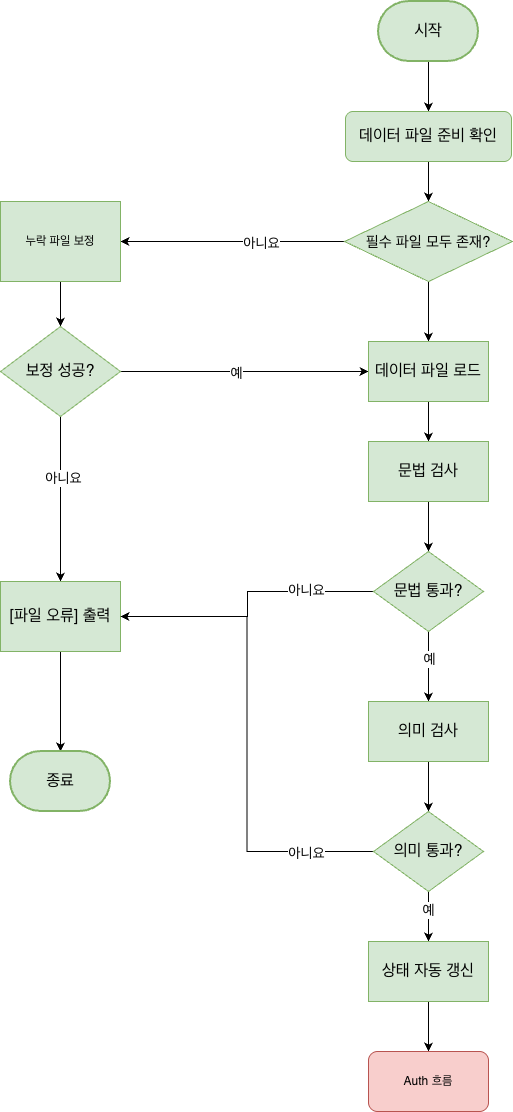

The diagram above was exported from draw.io. Its source (the exported page's mxGraphModel, read from the mxfile embedded in the PNG):
<mxGraphModel dx="1168" dy="723" grid="0" gridSize="10" guides="1" tooltips="1" connect="1" arrows="1" fold="1" page="1" pageScale="1" pageWidth="827" pageHeight="1169" math="0" shadow="0">
  <root>
    <mxCell id="0" />
    <mxCell id="1" parent="0" />
    <mxCell id="T2rwLHK0qduM_W-jJkwN-4" edge="1" parent="1" style="edgeStyle=orthogonalEdgeStyle;rounded=0;orthogonalLoop=1;jettySize=auto;html=1;entryX=0.5;entryY=0;entryDx=0;entryDy=0;" target="T2rwLHK0qduM_W-jJkwN-3">
      <mxGeometry relative="1" as="geometry">
        <mxPoint x="488" y="80" as="sourcePoint" />
      </mxGeometry>
    </mxCell>
    <mxCell id="T2rwLHK0qduM_W-jJkwN-6" edge="1" parent="1" source="T2rwLHK0qduM_W-jJkwN-3" style="edgeStyle=orthogonalEdgeStyle;rounded=0;orthogonalLoop=1;jettySize=auto;html=1;" target="T2rwLHK0qduM_W-jJkwN-5" value="">
      <mxGeometry relative="1" as="geometry" />
    </mxCell>
    <mxCell id="T2rwLHK0qduM_W-jJkwN-3" parent="1" style="rounded=1;whiteSpace=wrap;html=1;fillColor=#d5e8d4;strokeColor=#82b366;" value="&lt;span style=&quot;font-size: 16px;&quot;&gt;데이터 파일 준비 확인&lt;/span&gt;" vertex="1">
      <mxGeometry height="50" width="166" x="405" y="130" as="geometry" />
    </mxCell>
    <mxCell id="T2rwLHK0qduM_W-jJkwN-8" edge="1" parent="1" source="T2rwLHK0qduM_W-jJkwN-5" style="edgeStyle=orthogonalEdgeStyle;rounded=0;orthogonalLoop=1;jettySize=auto;html=1;" target="T2rwLHK0qduM_W-jJkwN-7" value="">
      <mxGeometry relative="1" as="geometry" />
    </mxCell>
    <mxCell id="T2rwLHK0qduM_W-jJkwN-9" connectable="0" parent="T2rwLHK0qduM_W-jJkwN-8" style="edgeLabel;html=1;align=center;verticalAlign=middle;resizable=0;points=[];" value="&lt;font style=&quot;font-size: 14px;&quot;&gt;아니요&lt;/font&gt;" vertex="1">
      <mxGeometry relative="1" x="-0.2545" y="1" as="geometry">
        <mxPoint as="offset" />
      </mxGeometry>
    </mxCell>
    <mxCell id="T2rwLHK0qduM_W-jJkwN-13" edge="1" parent="1" source="T2rwLHK0qduM_W-jJkwN-5" style="edgeStyle=orthogonalEdgeStyle;rounded=0;orthogonalLoop=1;jettySize=auto;html=1;" target="T2rwLHK0qduM_W-jJkwN-12" value="">
      <mxGeometry relative="1" as="geometry" />
    </mxCell>
    <mxCell id="T2rwLHK0qduM_W-jJkwN-5" parent="1" style="rhombus;whiteSpace=wrap;html=1;fillColor=#d5e8d4;strokeColor=#82b366;" value="&lt;font style=&quot;font-size: 15px;&quot;&gt;필수 파일 모두 존재?&lt;/font&gt;" vertex="1">
      <mxGeometry height="80" width="168" x="404" y="220" as="geometry" />
    </mxCell>
    <mxCell id="T2rwLHK0qduM_W-jJkwN-11" edge="1" parent="1" source="T2rwLHK0qduM_W-jJkwN-7" style="edgeStyle=orthogonalEdgeStyle;rounded=0;orthogonalLoop=1;jettySize=auto;html=1;" target="T2rwLHK0qduM_W-jJkwN-10" value="">
      <mxGeometry relative="1" as="geometry" />
    </mxCell>
    <mxCell id="T2rwLHK0qduM_W-jJkwN-7" parent="1" style="rounded=0;whiteSpace=wrap;html=1;fillColor=#d5e8d4;strokeColor=#82b366;" value="누락 파일 보정" vertex="1">
      <mxGeometry height="80" width="120" x="60" y="220" as="geometry" />
    </mxCell>
    <mxCell id="T2rwLHK0qduM_W-jJkwN-26" edge="1" parent="1" source="T2rwLHK0qduM_W-jJkwN-10" style="edgeStyle=orthogonalEdgeStyle;rounded=0;orthogonalLoop=1;jettySize=auto;html=1;" target="T2rwLHK0qduM_W-jJkwN-25" value="">
      <mxGeometry relative="1" as="geometry" />
    </mxCell>
    <mxCell id="T2rwLHK0qduM_W-jJkwN-27" connectable="0" parent="T2rwLHK0qduM_W-jJkwN-26" style="edgeLabel;html=1;align=center;verticalAlign=middle;resizable=0;points=[];" value="&lt;font style=&quot;font-size: 14px;&quot;&gt;아니요&lt;/font&gt;" vertex="1">
      <mxGeometry relative="1" x="-0.2545" y="2" as="geometry">
        <mxPoint as="offset" />
      </mxGeometry>
    </mxCell>
    <mxCell id="JtFe-pOqYqbsmL77fuVz-1" edge="1" parent="1" source="T2rwLHK0qduM_W-jJkwN-10" style="edgeStyle=orthogonalEdgeStyle;rounded=0;orthogonalLoop=1;jettySize=auto;html=1;entryX=0;entryY=0.5;entryDx=0;entryDy=0;" target="T2rwLHK0qduM_W-jJkwN-12">
      <mxGeometry relative="1" as="geometry" />
    </mxCell>
    <mxCell id="JtFe-pOqYqbsmL77fuVz-3" connectable="0" parent="JtFe-pOqYqbsmL77fuVz-1" style="edgeLabel;html=1;align=center;verticalAlign=middle;resizable=0;points=[];" value="&lt;font style=&quot;font-size: 14px;&quot;&gt;예&lt;/font&gt;" vertex="1">
      <mxGeometry relative="1" x="-0.0716" y="-1" as="geometry">
        <mxPoint as="offset" />
      </mxGeometry>
    </mxCell>
    <mxCell id="T2rwLHK0qduM_W-jJkwN-10" parent="1" style="rhombus;whiteSpace=wrap;html=1;fillColor=#d5e8d4;strokeColor=#82b366;" value="&lt;font style=&quot;font-size: 16px;&quot;&gt;보정 성공?&lt;/font&gt;" vertex="1">
      <mxGeometry height="90" width="120" x="60" y="345" as="geometry" />
    </mxCell>
    <mxCell id="T2rwLHK0qduM_W-jJkwN-15" edge="1" parent="1" source="T2rwLHK0qduM_W-jJkwN-12" style="edgeStyle=orthogonalEdgeStyle;rounded=0;orthogonalLoop=1;jettySize=auto;html=1;" target="T2rwLHK0qduM_W-jJkwN-14" value="">
      <mxGeometry relative="1" as="geometry" />
    </mxCell>
    <mxCell id="T2rwLHK0qduM_W-jJkwN-12" parent="1" style="rounded=0;whiteSpace=wrap;html=1;fillColor=#d5e8d4;strokeColor=#82b366;" value="&lt;font style=&quot;font-size: 16px;&quot;&gt;데이터 파일 로드&lt;/font&gt;" vertex="1">
      <mxGeometry height="60" width="120" x="428" y="360" as="geometry" />
    </mxCell>
    <mxCell id="T2rwLHK0qduM_W-jJkwN-21" edge="1" parent="1" source="T2rwLHK0qduM_W-jJkwN-14" style="edgeStyle=orthogonalEdgeStyle;rounded=0;orthogonalLoop=1;jettySize=auto;html=1;" target="T2rwLHK0qduM_W-jJkwN-16" value="">
      <mxGeometry relative="1" as="geometry" />
    </mxCell>
    <mxCell id="T2rwLHK0qduM_W-jJkwN-14" parent="1" style="rounded=0;whiteSpace=wrap;html=1;fillColor=#d5e8d4;strokeColor=#82b366;" value="&lt;font style=&quot;font-size: 16px;&quot;&gt;문법 검사&lt;/font&gt;" vertex="1">
      <mxGeometry height="60" width="120" x="428" y="460" as="geometry" />
    </mxCell>
    <mxCell id="T2rwLHK0qduM_W-jJkwN-23" edge="1" parent="1" source="T2rwLHK0qduM_W-jJkwN-16" style="edgeStyle=orthogonalEdgeStyle;rounded=0;orthogonalLoop=1;jettySize=auto;html=1;" target="T2rwLHK0qduM_W-jJkwN-22" value="">
      <mxGeometry relative="1" as="geometry" />
    </mxCell>
    <mxCell id="T2rwLHK0qduM_W-jJkwN-24" connectable="0" parent="T2rwLHK0qduM_W-jJkwN-23" style="edgeLabel;html=1;align=center;verticalAlign=middle;resizable=0;points=[];" value="&lt;font style=&quot;font-size: 14px;&quot;&gt;예&lt;/font&gt;" vertex="1">
      <mxGeometry relative="1" x="-0.2" as="geometry">
        <mxPoint as="offset" />
      </mxGeometry>
    </mxCell>
    <mxCell id="T2rwLHK0qduM_W-jJkwN-54" edge="1" parent="1" source="T2rwLHK0qduM_W-jJkwN-16" style="edgeStyle=orthogonalEdgeStyle;rounded=0;orthogonalLoop=1;jettySize=auto;html=1;">
      <mxGeometry relative="1" as="geometry">
        <mxPoint x="180" y="635" as="targetPoint" />
      </mxGeometry>
    </mxCell>
    <mxCell id="T2rwLHK0qduM_W-jJkwN-55" connectable="0" parent="T2rwLHK0qduM_W-jJkwN-54" style="edgeLabel;html=1;align=center;verticalAlign=middle;resizable=0;points=[];" value="&lt;font style=&quot;font-size: 14px;&quot;&gt;아니요&lt;/font&gt;" vertex="1">
      <mxGeometry relative="1" x="-0.5133" y="-2" as="geometry">
        <mxPoint as="offset" />
      </mxGeometry>
    </mxCell>
    <mxCell id="T2rwLHK0qduM_W-jJkwN-16" parent="1" style="rhombus;whiteSpace=wrap;html=1;fillColor=#d5e8d4;strokeColor=#82b366;" value="&lt;font style=&quot;font-size: 16px;&quot;&gt;문법 통과?&lt;/font&gt;" vertex="1">
      <mxGeometry height="80" width="110" x="433" y="570" as="geometry" />
    </mxCell>
    <mxCell id="T2rwLHK0qduM_W-jJkwN-38" edge="1" parent="1" source="T2rwLHK0qduM_W-jJkwN-22" style="edgeStyle=orthogonalEdgeStyle;rounded=0;orthogonalLoop=1;jettySize=auto;html=1;entryX=0.5;entryY=0;entryDx=0;entryDy=0;" target="T2rwLHK0qduM_W-jJkwN-37">
      <mxGeometry relative="1" as="geometry" />
    </mxCell>
    <mxCell id="T2rwLHK0qduM_W-jJkwN-22" parent="1" style="rounded=0;whiteSpace=wrap;html=1;fillColor=#d5e8d4;strokeColor=#82b366;" value="&lt;font style=&quot;font-size: 16px;&quot;&gt;의미 검사&lt;/font&gt;" vertex="1">
      <mxGeometry height="60" width="120" x="428" y="720" as="geometry" />
    </mxCell>
    <mxCell id="T2rwLHK0qduM_W-jJkwN-33" edge="1" parent="1" source="T2rwLHK0qduM_W-jJkwN-25" style="edgeStyle=orthogonalEdgeStyle;rounded=0;orthogonalLoop=1;jettySize=auto;html=1;entryX=0.5;entryY=0;entryDx=0;entryDy=0;">
      <mxGeometry relative="1" as="geometry">
        <mxPoint x="120" y="770" as="targetPoint" />
      </mxGeometry>
    </mxCell>
    <mxCell id="T2rwLHK0qduM_W-jJkwN-25" parent="1" style="rounded=0;whiteSpace=wrap;html=1;fillColor=#d5e8d4;strokeColor=#82b366;" value="&lt;font style=&quot;font-size: 16px;&quot;&gt;[파일 오류] 출력&lt;/font&gt;" vertex="1">
      <mxGeometry height="70" width="120" x="60" y="600" as="geometry" />
    </mxCell>
    <mxCell id="T2rwLHK0qduM_W-jJkwN-35" parent="1" style="strokeWidth=2;html=1;shape=mxgraph.flowchart.terminator;whiteSpace=wrap;fillColor=#d5e8d4;strokeColor=#82b366;" value="&lt;font style=&quot;font-size: 16px;&quot;&gt;시작&lt;/font&gt;" vertex="1">
      <mxGeometry height="60" width="100" x="438" y="20" as="geometry" />
    </mxCell>
    <mxCell id="T2rwLHK0qduM_W-jJkwN-36" parent="1" style="strokeWidth=2;html=1;shape=mxgraph.flowchart.terminator;whiteSpace=wrap;fillColor=#d5e8d4;strokeColor=#82b366;" value="&lt;font style=&quot;font-size: 16px;&quot;&gt;종료&lt;/font&gt;" vertex="1">
      <mxGeometry height="60" width="100" x="70" y="770" as="geometry" />
    </mxCell>
    <mxCell id="T2rwLHK0qduM_W-jJkwN-45" edge="1" parent="1" source="T2rwLHK0qduM_W-jJkwN-37" style="edgeStyle=orthogonalEdgeStyle;rounded=0;orthogonalLoop=1;jettySize=auto;html=1;" target="T2rwLHK0qduM_W-jJkwN-44" value="">
      <mxGeometry relative="1" as="geometry" />
    </mxCell>
    <mxCell id="T2rwLHK0qduM_W-jJkwN-46" connectable="0" parent="T2rwLHK0qduM_W-jJkwN-45" style="edgeLabel;html=1;align=center;verticalAlign=middle;resizable=0;points=[];" value="&lt;font style=&quot;font-size: 14px;&quot;&gt;예&lt;/font&gt;" vertex="1">
      <mxGeometry relative="1" x="-0.24" y="-1" as="geometry">
        <mxPoint as="offset" />
      </mxGeometry>
    </mxCell>
    <mxCell id="T2rwLHK0qduM_W-jJkwN-53" edge="1" parent="1" source="T2rwLHK0qduM_W-jJkwN-37" style="edgeStyle=orthogonalEdgeStyle;rounded=0;orthogonalLoop=1;jettySize=auto;html=1;entryX=1;entryY=0.5;entryDx=0;entryDy=0;" target="T2rwLHK0qduM_W-jJkwN-25">
      <mxGeometry relative="1" as="geometry">
        <mxPoint x="260" y="610" as="targetPoint" />
      </mxGeometry>
    </mxCell>
    <mxCell id="T2rwLHK0qduM_W-jJkwN-56" connectable="0" parent="T2rwLHK0qduM_W-jJkwN-53" style="edgeLabel;html=1;align=center;verticalAlign=middle;resizable=0;points=[];" value="&lt;font style=&quot;font-size: 14px;&quot;&gt;아니요&lt;/font&gt;" vertex="1">
      <mxGeometry relative="1" x="-0.7217" y="1" as="geometry">
        <mxPoint as="offset" />
      </mxGeometry>
    </mxCell>
    <mxCell id="T2rwLHK0qduM_W-jJkwN-37" parent="1" style="rhombus;whiteSpace=wrap;html=1;fillColor=#d5e8d4;strokeColor=#82b366;" value="&lt;font style=&quot;font-size: 16px;&quot;&gt;의미 통과?&lt;/font&gt;" vertex="1">
      <mxGeometry height="80" width="110" x="433" y="830" as="geometry" />
    </mxCell>
    <mxCell id="T2rwLHK0qduM_W-jJkwN-49" edge="1" parent="1" source="T2rwLHK0qduM_W-jJkwN-44" style="edgeStyle=orthogonalEdgeStyle;rounded=0;orthogonalLoop=1;jettySize=auto;html=1;" target="T2rwLHK0qduM_W-jJkwN-48" value="">
      <mxGeometry relative="1" as="geometry" />
    </mxCell>
    <mxCell id="T2rwLHK0qduM_W-jJkwN-44" parent="1" style="rounded=0;whiteSpace=wrap;html=1;fillColor=#d5e8d4;strokeColor=#82b366;" value="&lt;font style=&quot;font-size: 16px;&quot;&gt;상태 자동 갱신&lt;/font&gt;" vertex="1">
      <mxGeometry height="60" width="120" x="428" y="960" as="geometry" />
    </mxCell>
    <mxCell id="T2rwLHK0qduM_W-jJkwN-48" parent="1" style="rounded=1;whiteSpace=wrap;html=1;fillColor=#f8cecc;strokeColor=#b85450;" value="Auth 흐름" vertex="1">
      <mxGeometry height="60" width="120" x="428" y="1070" as="geometry" />
    </mxCell>
  </root>
</mxGraphModel>